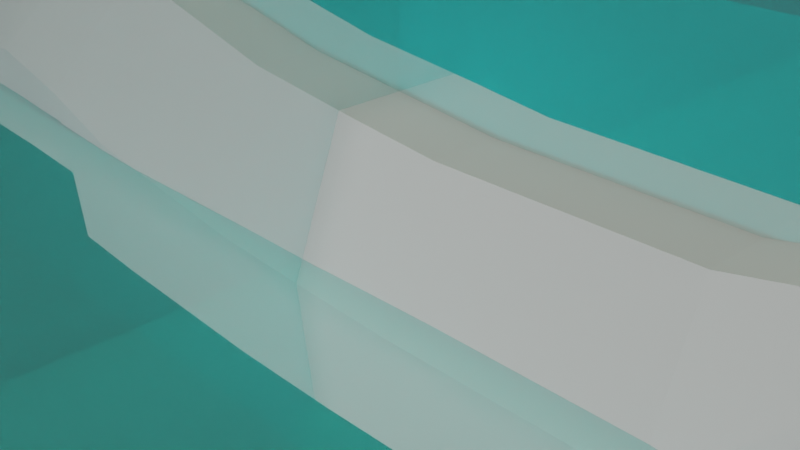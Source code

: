 # Source: f16.blend  (saved by Blender 3.0.42; exported with 4.5.12 LTS)
import bpy
from mathutils import Matrix  # noqa: F401  (used for matrix-valued properties, if any)

bpy.ops.wm.read_factory_settings(use_empty=True)
scene = bpy.context.scene
scene.name = 'Scene'

# ---- collections
col_collection = bpy.data.collections.new('Collection'); scene.collection.children.link(col_collection)

# ---- images (referenced by path relative to the original .blend; pixels are not part of the script)
import os
ASSET_DIR = os.environ.get("B2B_ASSET_DIR", "")  # directory of the original .blend (textures are referenced by path, not embedded)
HERE = os.path.dirname(os.path.abspath(__file__))  # packed textures are extracted next to this script under _unpacked/

def load_image(name, relpath, width, height, colorspace="sRGB"):
    """Load a texture the original file referenced (path relative to the .blend, or extracted next to this script)."""
    p = next((c for c in (os.path.join(HERE, relpath), os.path.join(ASSET_DIR, relpath)) if relpath and os.path.exists(c)), "")
    if p:
        img = bpy.data.images.load(p, check_existing=True)
        img.name = name
    else:  # same state as the original file: an image datablock whose file is absent (Cycles renders it pink)
        img = bpy.data.images.new(name, width, height)
        img.source = "FILE"
        img.filepath = "//" + (relpath or name)
    img.colorspace_settings.name = colorspace
    return img
img_f16___top_png = load_image('f16 - top.png', 'f16 - top.png', 1024, 1024, 'sRGB')
img_f16___right_png = load_image('f16 - right.png', 'f16 - right.png', 1024, 1024, 'sRGB')
img_f16___front_png = load_image('f16 - front.png', 'f16 - front.png', 1024, 1024, 'sRGB')

# ---- materials (node trees are filled in below, after node groups)
mat_f16___top = bpy.data.materials.new('f16 - top')
mat_f16_right = bpy.data.materials.new('f16 right')
mat_f16_right.preview_render_type = 'FLAT'
mat_material_001 = bpy.data.materials.new('Material.001')

# ---- material node trees
mat_f16___top.use_nodes = True; mat_f16___top.node_tree.nodes.clear()
_N = mat_f16___top.node_tree.nodes; _L = mat_f16___top.node_tree.links
n0 = _N.new('ShaderNodeTexImage'); n0.name = 'Image Texture'; n0.location = (-285, 428)
n0.image = img_f16___top_png
n1 = _N.new('ShaderNodeOutputMaterial'); n1.name = 'Material Output'; n1.location = (449, 384)
n2 = _N.new('ShaderNodeBsdfTransparent'); n2.name = 'Transparent BSDF'; n2.location = (34, 300)
n2.inputs[0].default_value = (1.0, 1.0, 1.0, 0.0)
n3 = _N.new('ShaderNodeMixShader'); n3.name = 'Mix Shader'; n3.location = (254, 397)
n4 = _N.new('ShaderNodeBsdfDiffuse'); n4.name = 'Diffuse BSDF'; n4.location = (26, 212)
n4.inputs[0].default_value = (0.0006061, 1.0, 0.9478, 1.0)
_L.new(n3.outputs[0], n1.inputs[0])
_L.new(n0.outputs[0], n3.inputs[0])
_L.new(n2.outputs[0], n3.inputs[1])
_L.new(n4.outputs[0], n3.inputs[2])
n1.is_active_output = True
mat_f16_right.use_nodes = True; mat_f16_right.node_tree.nodes.clear()
_N = mat_f16_right.node_tree.nodes; _L = mat_f16_right.node_tree.links
n0 = _N.new('ShaderNodeTexImage'); n0.name = 'Image Texture'; n0.location = (-346, 332)
n0.image = img_f16___right_png
n0.extension = 'CLIP'
n1 = _N.new('ShaderNodeOutputMaterial'); n1.name = 'Material Output'; n1.location = (424, 272)
n2 = _N.new('ShaderNodeBsdfTransparent'); n2.name = 'Transparent BSDF'; n2.location = (-42, 255)
n2.inputs[0].default_value = (1.0, 1.0, 1.0, 0.0)
n3 = _N.new('ShaderNodeBsdfDiffuse'); n3.name = 'Diffuse BSDF'; n3.location = (-43, 475)
n3.inputs[0].default_value = (0.0, 0.9781, 1.0, 1.0)
n4 = _N.new('ShaderNodeMixShader'); n4.name = 'Mix Shader'; n4.location = (208, 358)
_L.new(n0.outputs[0], n4.inputs[0])
_L.new(n2.outputs[0], n4.inputs[1])
_L.new(n4.outputs[0], n1.inputs[0])
_L.new(n3.outputs[0], n4.inputs[2])
n1.is_active_output = True
mat_material_001.use_nodes = True; mat_material_001.node_tree.nodes.clear()
_N = mat_material_001.node_tree.nodes; _L = mat_material_001.node_tree.links
n0 = _N.new('ShaderNodeOutputMaterial'); n0.name = 'Material Output'; n0.location = (522, 296)
n1 = _N.new('ShaderNodeTexImage'); n1.name = 'Image Texture'; n1.location = (-224, 307)
n1.image = img_f16___front_png
n2 = _N.new('ShaderNodeBsdfTransparent'); n2.name = 'Transparent BSDF'; n2.location = (90, 206)
n3 = _N.new('ShaderNodeMixShader'); n3.name = 'Mix Shader'; n3.location = (305, 314)
n4 = _N.new('ShaderNodeBsdfDiffuse'); n4.name = 'Diffuse BSDF'; n4.location = (64, 456)
n4.inputs[0].default_value = (0.0, 1.0, 0.9667, 1.0)
_L.new(n1.outputs[0], n3.inputs[0])
_L.new(n3.outputs[0], n0.inputs[0])
_L.new(n2.outputs[0], n3.inputs[1])
_L.new(n4.outputs[0], n3.inputs[2])
n0.is_active_output = True

# ---- world
world_world = bpy.data.worlds.new('World'); scene.world = world_world
world_world.use_nodes = True; world_world.node_tree.nodes.clear()
_N = world_world.node_tree.nodes; _L = world_world.node_tree.links
n0 = _N.new('ShaderNodeOutputWorld'); n0.name = 'World Output'; n0.location = (300, 300)
n1 = _N.new('ShaderNodeBackground'); n1.name = 'Background'; n1.location = (10, 300)
n1.inputs[0].default_value = (0.05088, 0.05088, 0.05088, 1.0)
_L.new(n1.outputs[0], n0.inputs[0])
n0.is_active_output = True
world_world.color = (0.05088, 0.05088, 0.05088)
world_world.use_sun_shadow = False
world_world.sun_shadow_jitter_overblur = 0.0

# ---- cameras
cam_camera = bpy.data.cameras.new('Camera')
cam_camera.clip_end = 100.0
cam_camera.ortho_scale = 7.314

# ---- lights
light_light = bpy.data.lights.new('Light', 'POINT')
light_light.color = (1.0, 0.9847, 0.8248)
light_light.transmission_factor = 0.0
light_light.energy = 5000.0
light_light.shadow_soft_size = 1.0
light_light.shadow_maximum_resolution = 0.006
light_light.use_absolute_resolution = True
light_point = bpy.data.lights.new('Point', 'POINT')
light_point.color = (1.0, 0.9924, 0.7094)
light_point.transmission_factor = 0.0
light_point.energy = 5000.0
light_point.shadow_soft_size = 0.25
light_point.shadow_maximum_resolution = 0.006
light_point.use_absolute_resolution = True
light_point_001 = bpy.data.lights.new('Point.001', 'SPOT')
light_point_001.transmission_factor = 0.0
light_point_001.energy = 5000.0
light_point_001.shadow_soft_size = 0.25
light_point_001.shadow_maximum_resolution = 0.006
light_point_001.use_absolute_resolution = True
light_point_001.spot_size = 1.856
light_point_002 = bpy.data.lights.new('Point.002', 'SPOT')
light_point_002.transmission_factor = 0.0
light_point_002.energy = 5000.0
light_point_002.shadow_soft_size = 0.25
light_point_002.shadow_maximum_resolution = 0.006
light_point_002.use_absolute_resolution = True
light_point_002.spot_size = 1.856
light_point_003 = bpy.data.lights.new('Point.003', 'SPOT')
light_point_003.transmission_factor = 0.0
light_point_003.energy = 5000.0
light_point_003.shadow_soft_size = 0.25
light_point_003.shadow_maximum_resolution = 0.006
light_point_003.use_absolute_resolution = True
light_point_003.spot_size = 1.856

# ---- meshes
me_plane = bpy.data.meshes.new('Plane')
me_plane.from_pydata([(-1.0, -1.0, 0.0), (1.0, -1.0, 0.0), (-1.0, 1.0, 0.0), (1.0, 1.0, 0.0)], [], [(0, 1, 3, 2)])
_uv = me_plane.uv_layers.new(name='UVMap')
_uv.uv.foreach_set('vector', [0.0, 0.0, 1.0, 0.0, 1.0, 1.0, 0.0, 1.0])
me_plane.materials.append(mat_f16___top)
me_plane.use_remesh_fix_poles = True
me_plane.use_remesh_preserve_attributes = False
me_plane.update()
me_plane_001 = bpy.data.meshes.new('Plane.001')
me_plane_001.from_pydata([(-1.0, -1.0, 0.0), (1.0, -1.0, 0.0), (-1.0, 1.0, 0.0), (1.0, 1.0, 0.0)], [], [(0, 1, 3, 2)])
_uv = me_plane_001.uv_layers.new(name='UVMap')
_uv.uv.foreach_set('vector', [0.0, 0.0, 1.0, 0.0, 1.0, 1.0, 0.0, 1.0])
me_plane_001.materials.append(mat_f16_right)
me_plane_001.use_remesh_fix_poles = True
me_plane_001.use_remesh_preserve_attributes = False
me_plane_001.update()
me_plane_002 = bpy.data.meshes.new('Plane.002')
me_plane_002.from_pydata([(-1.0, -1.0, 0.0), (1.0, -1.0, 0.0), (-1.0, 1.0, 0.0), (1.0, 1.0, 0.0)], [], [(0, 1, 3, 2)])
_uv = me_plane_002.uv_layers.new(name='UVMap')
_uv.uv.foreach_set('vector', [0.0, 0.0, 1.0, 0.0, 1.0, 1.0, 0.0, 1.0])
me_plane_002.materials.append(mat_material_001)
me_plane_002.use_remesh_fix_poles = True
me_plane_002.use_remesh_preserve_attributes = False
me_plane_002.update()
me_cube_001 = bpy.data.meshes.new('Cube.001')
me_cube_001.from_pydata([(-1.238, 1.159, -1.666), (-1.238, 0.7445, 1.484), (1.238, 1.168, -1.629), (1.238, 0.7537, 1.238), (-1.238, 0.0, -1.849), (-1.238, 0.0, 1.484), (1.238, 0.0, -1.813), (1.238, 0.0, 1.238), (-3.626, 0.0, 1.986), (-3.626, 0.6445, 1.986), (-3.626, 1.105, -1.626), (-3.626, 0.0, -1.844), (-4.79, 0.0, 2.078), (-4.79, 0.6053, 2.078), (-4.747, 1.066, -1.588), (-4.747, 0.0, -1.806), (-4.833, 1.066, -0.749), (-4.833, 0.0, -0.749), (-6.152, 0.0, 2.0), (-6.152, 0.5657, 2.0), (-6.152, 0.9956, -0.749), (-6.152, 0.0, -0.749), (-6.152, 0.0, 2.0), (-6.152, 0.9956, -0.749), (-6.152, 0.0, -0.749), (-7.24, 0.0, 1.661), (-7.24, 0.4919, 1.661), (-7.24, 0.9522, -0.7622), (-7.24, 0.0, -0.7622), (-8.334, 0.0, 0.9063), (-8.334, 0.442, 0.9063), (-8.334, 0.9023, -0.7873), (-8.334, 0.0, -0.7873), (-10.18, 0.0, 0.5667), (-10.18, 0.3648, 0.5667), (-10.18, 0.6692, -0.7873), (-10.18, 0.0, -0.7873), (-11.4, 0.0, 0.2128), (-11.4, 0.2834, 0.2128), (-11.4, 0.3443, -0.7101), (-11.4, 0.0, -0.7101), (-12.51, 0.0, -0.1016), (-12.51, 0.09322, -0.1016), (-12.51, 0.1541, -0.5466), (-12.51, 0.0, -0.5466), (-13.06, 0.0, -0.261), (-13.06, 0.09322, -0.261), (-13.06, 0.1541, -0.4891), (-13.06, 0.0, -0.4891), (0.2082, 1.178, -1.644), (0.2082, 0.7629, 1.34), (0.2082, 0.0, 1.34), (0.2082, 0.0, -1.828), (3.905, 0.7081, 1.238), (3.905, 1.168, -1.595), (3.905, 0.0, -1.813), (3.905, 0.0, 1.238), (6.058, 0.7081, 1.688), (6.058, 1.168, -1.595), (6.058, 0.0, -1.813), (6.058, 0.0, 1.688), (8.758, 0.7081, 1.399), (8.758, 1.168, -1.595), (8.758, 0.0, -1.813), (8.758, 0.0, 1.399), (12.37, 0.7081, 0.9528), (12.37, 1.168, -1.171), (12.37, 0.0, -1.389), (12.37, 0.0, 0.9528), (13.58, 0.7081, 0.7743), (13.58, 1.168, -0.9925), (13.58, 0.0, -1.21), (13.58, 0.0, 0.7743), (-1.238, 1.325, -0.1828), (1.238, 1.334, -0.2872), (-1.238, 1.325, -0.1828), (1.238, 1.334, -0.2872), (-1.238, 1.325, -0.1828), (1.238, 1.334, -0.2872), (-3.626, 1.271, 0.07089), (-4.79, 1.231, 0.4), (-6.152, 1.161, 0.6255), (-6.152, 1.161, 0.6255), (-7.24, 1.118, 0.4494), (-8.334, 1.068, 0.05949), (-10.18, 0.835, -0.1103), (-11.4, 0.5101, -0.2487), (-12.51, 0.3199, -0.3241), (-13.06, 0.3199, -0.375), (-13.06, 0.0, -0.375), (0.2082, 1.343, -0.2438), (3.905, 1.334, -0.2872), (6.058, 1.334, -0.06226), (8.758, 1.334, -0.2069), (12.37, 1.334, -0.218), (13.58, 1.334, -0.218), (13.58, 0.0, -0.218)], [], [(0, 4, 11, 10), (74, 2, 76), (74, 3, 53, 91), (50, 1, 5, 51), (49, 2, 6, 52), (76, 2, 78), (73, 1, 75), (90, 50, 3, 78), (75, 1, 77), (10, 11, 15, 14), (5, 1, 9, 8), (73, 0, 10, 79), (14, 15, 17, 16), (8, 9, 13, 12), (79, 10, 14, 80), (80, 16, 20, 81), (80, 14, 16), (81, 20, 23, 82), (16, 17, 21, 20), (12, 13, 19, 18), (82, 23, 27, 83), (20, 21, 24, 23), (18, 19, 22), (27, 28, 32, 31), (23, 24, 28, 27), (22, 19, 26, 25), (31, 32, 36, 35), (25, 26, 30, 29), (83, 27, 31, 84), (35, 36, 40, 39), (29, 30, 34, 33), (84, 31, 35, 85), (86, 39, 43, 87), (33, 34, 38, 37), (85, 35, 39, 86), (87, 43, 47, 88), (39, 40, 44, 43), (37, 38, 42, 41), (89, 45, 46, 88), (43, 44, 48, 47), (41, 42, 46, 45), (77, 1, 50, 90), (0, 49, 52, 4), (3, 50, 51, 7), (55, 54, 58, 59), (3, 7, 56, 53), (6, 2, 54, 55), (57, 60, 64, 61), (53, 56, 60, 57), (91, 53, 57, 92), (61, 64, 68, 65), (92, 57, 61, 93), (59, 58, 62, 63), (65, 68, 72, 69), (93, 61, 65, 94), (63, 62, 66, 67), (95, 69, 72, 96), (94, 65, 69, 95), (67, 66, 70, 71), (66, 94, 95, 70), (70, 95, 96, 71), (62, 93, 94, 66), (58, 92, 93, 62), (54, 91, 92, 58), (0, 77, 90, 49), (48, 89, 88, 47), (42, 87, 88, 46), (34, 85, 86, 38), (38, 86, 87, 42), (30, 84, 85, 34), (26, 83, 84, 30), (19, 82, 83, 26), (19, 81, 82), (13, 80, 81, 19), (9, 79, 80, 13), (1, 73, 79, 9), (0, 75, 77), (49, 90, 78, 2), (0, 73, 75), (3, 76, 78), (2, 74, 91, 54), (3, 74, 76)])
_uv = me_cube_001.uv_layers.new(name='UVMap')
_uv.uv.foreach_set('vector', [0.125, 0.5, 0.125, 0.625, 0.125, 0.625, 0.125, 0.5, 0.5, 0.5, 0.375, 0.5, 0.5, 0.5, 0.5, 0.5, 0.625, 0.5, 0.625, 0.5, 0.5, 0.5, 0.729, 0.5, 0.875, 0.5, 0.875, 0.625, 0.729, 0.625, 0.271, 0.5, 0.375, 0.5, 0.375, 0.625, 0.271, 0.625, 0.5, 0.5, 0.375, 0.5, 0.5, 0.5, 0.5, 0.25, 0.625, 0.25, 0.5, 0.25, 0.5, 0.396, 0.625, 0.396, 0.625, 0.5, 0.5, 0.5, 0.5, 0.25, 0.625, 0.25, 0.5, 0.25, 0.125, 0.5, 0.125, 0.625, 0.125, 0.625, 0.125, 0.5, 0.875, 0.625, 0.875, 0.5, 0.875, 0.5, 0.875, 0.625, 0.5, 0.25, 0.375, 0.25, 0.375, 0.25, 0.5, 0.25, 0.125, 0.5, 0.125, 0.625, 0.125, 0.625, 0.125, 0.5, 0.875, 0.625, 0.875, 0.5, 0.875, 0.5, 0.875, 0.625, 0.5, 0.25, 0.375, 0.25, 0.375, 0.25, 0.5, 0.25, 0.5, 0.25, 0.375, 0.25, 0.375, 0.25, 0.5, 0.25, 0.5, 0.25, 0.375, 0.25, 0.375, 0.25, 0.5, 0.25, 0.375, 0.25, 0.375, 0.25, 0.5, 0.25, 0.125, 0.5, 0.125, 0.625, 0.125, 0.625, 0.125, 0.5, 0.875, 0.625, 0.875, 0.5, 0.875, 0.5, 0.875, 0.625, 0.5, 0.25, 0.375, 0.25, 0.375, 0.25, 0.5, 0.25, 0.125, 0.5, 0.125, 0.625, 0.125, 0.625, 0.125, 0.5, 0.875, 0.625, 0.875, 0.5, 0.875, 0.625, 0.125, 0.5, 0.125, 0.625, 0.125, 0.625, 0.125, 0.5, 0.125, 0.5, 0.125, 0.625, 0.125, 0.625, 0.125, 0.5, 0.875, 0.625, 0.875, 0.5, 0.875, 0.5, 0.875, 0.625, 0.125, 0.5, 0.125, 0.625, 0.125, 0.625, 0.125, 0.5, 0.875, 0.625, 0.875, 0.5, 0.875, 0.5, 0.875, 0.625, 0.5, 0.25, 0.375, 0.25, 0.375, 0.25, 0.5, 0.25, 0.125, 0.5, 0.125, 0.625, 0.125, 0.625, 0.125, 0.5, 0.875, 0.625, 0.875, 0.5, 0.875, 0.5, 0.875, 0.625, 0.5, 0.25, 0.375, 0.25, 0.375, 0.25, 0.5, 0.25, 0.5, 0.25, 0.375, 0.25, 0.375, 0.25, 0.5, 0.25, 0.875, 0.625, 0.875, 0.5, 0.875, 0.5, 0.875, 0.625, 0.5, 0.25, 0.375, 0.25, 0.375, 0.25, 0.5, 0.25, 0.5, 0.25, 0.375, 0.25, 0.375, 0.25, 0.5, 0.25, 0.125, 0.5, 0.125, 0.625, 0.125, 0.625, 0.125, 0.5, 0.875, 0.625, 0.875, 0.5, 0.875, 0.5, 0.875, 0.625, 0.5, 0.125, 0.625, 0.125, 0.625, 0.25, 0.5, 0.25, 0.125, 0.5, 0.125, 0.625, 0.125, 0.625, 0.125, 0.5, 0.875, 0.625, 0.875, 0.5, 0.875, 0.5, 0.875, 0.625, 0.5, 0.25, 0.625, 0.25, 0.625, 0.396, 0.5, 0.396, 0.125, 0.5, 0.271, 0.5, 0.271, 0.625, 0.125, 0.625, 0.625, 0.5, 0.729, 0.5, 0.729, 0.625, 0.625, 0.625, 0.375, 0.625, 0.375, 0.5, 0.375, 0.5, 0.375, 0.625, 0.625, 0.5, 0.625, 0.625, 0.625, 0.625, 0.625, 0.5, 0.375, 0.625, 0.375, 0.5, 0.375, 0.5, 0.375, 0.625, 0.625, 0.5, 0.625, 0.625, 0.625, 0.625, 0.625, 0.5, 0.625, 0.5, 0.625, 0.625, 0.625, 0.625, 0.625, 0.5, 0.5, 0.5, 0.625, 0.5, 0.625, 0.5, 0.5, 0.5, 0.625, 0.5, 0.625, 0.625, 0.625, 0.625, 0.625, 0.5, 0.5, 0.5, 0.625, 0.5, 0.625, 0.5, 0.5, 0.5, 0.375, 0.625, 0.375, 0.5, 0.375, 0.5, 0.375, 0.625, 0.625, 0.5, 0.625, 0.625, 0.625, 0.625, 0.625, 0.5, 0.5, 0.5, 0.625, 0.5, 0.625, 0.5, 0.5, 0.5, 0.375, 0.625, 0.375, 0.5, 0.375, 0.5, 0.375, 0.625, 0.5, 0.5, 0.625, 0.5, 0.625, 0.625, 0.5, 0.625, 0.5, 0.5, 0.625, 0.5, 0.625, 0.5, 0.5, 0.5, 0.375, 0.625, 0.375, 0.5, 0.375, 0.5, 0.375, 0.625, 0.375, 0.5, 0.5, 0.5, 0.5, 0.5, 0.375, 0.5, 0.375, 0.5, 0.5, 0.5, 0.5, 0.625, 0.375, 0.625, 0.375, 0.5, 0.5, 0.5, 0.5, 0.5, 0.375, 0.5, 0.375, 0.5, 0.5, 0.5, 0.5, 0.5, 0.375, 0.5, 0.375, 0.5, 0.5, 0.5, 0.5, 0.5, 0.375, 0.5, 0.375, 0.25, 0.5, 0.25, 0.5, 0.396, 0.375, 0.396, 0.375, 0.125, 0.5, 0.125, 0.5, 0.25, 0.375, 0.25, 0.625, 0.25, 0.5, 0.25, 0.5, 0.25, 0.625, 0.25, 0.625, 0.25, 0.5, 0.25, 0.5, 0.25, 0.625, 0.25, 0.625, 0.25, 0.5, 0.25, 0.5, 0.25, 0.625, 0.25, 0.625, 0.25, 0.5, 0.25, 0.5, 0.25, 0.625, 0.25, 0.625, 0.25, 0.5, 0.25, 0.5, 0.25, 0.625, 0.25, 0.625, 0.25, 0.5, 0.25, 0.5, 0.25, 0.625, 0.25, 0.625, 0.25, 0.5, 0.25, 0.5, 0.25, 0.625, 0.25, 0.5, 0.25, 0.5, 0.25, 0.625, 0.25, 0.625, 0.25, 0.5, 0.25, 0.5, 0.25, 0.625, 0.25, 0.625, 0.25, 0.5, 0.25, 0.5, 0.25, 0.625, 0.25, 0.375, 0.25, 0.5, 0.25, 0.5, 0.25, 0.375, 0.396, 0.5, 0.396, 0.5, 0.5, 0.375, 0.5, 0.375, 0.25, 0.5, 0.25, 0.5, 0.25, 0.625, 0.5, 0.5, 0.5, 0.5, 0.5, 0.375, 0.5, 0.5, 0.5, 0.5, 0.5, 0.375, 0.5, 0.625, 0.5, 0.5, 0.5, 0.5, 0.5])
me_cube_001.use_remesh_fix_poles = True
me_cube_001.use_remesh_preserve_attributes = False
me_cube_001.update()

# ---- objects
ob_light = bpy.data.objects.new('Light', light_light)
ob_camera = bpy.data.objects.new('Camera', cam_camera)
ob_f16___top = bpy.data.objects.new('f16 - top', me_plane)
ob_f16___side = bpy.data.objects.new('f16 - side', me_plane_001)
ob_f16_front = bpy.data.objects.new('f16 front', me_plane_002)
ob_point = bpy.data.objects.new('Point', light_point)
ob_point_001 = bpy.data.objects.new('Point.001', light_point_001)
ob_point_002 = bpy.data.objects.new('Point.002', light_point_002)
ob_point_003 = bpy.data.objects.new('Point.003', light_point_003)
ob_f16_model = bpy.data.objects.new('f16 model', me_cube_001)

# ---- transforms, parenting, visibility, modifiers, constraints
ob_light.location = (0.0, 0.0, 20.8)
ob_light.rotation_euler = (0.6503, 0.05522, 1.866)
ob_light.lock_rotations_4d = False
ob_light.empty_display_type = 'ARROWS'
ob_light.color = (0.0, 0.0, 0.0, 0.0)
ob_light.lineart.crease_threshold = 0.0
ob_camera.location = (7.359, -6.926, 4.958)
ob_camera.rotation_euler = (1.109, 0.0, 0.8149)
ob_camera.lock_rotations_4d = False
ob_camera.empty_display_type = 'ARROWS'
ob_camera.color = (0.0, 0.0, 0.0, 0.0)
ob_camera.display_type = 'WIRE'
ob_camera.lineart.crease_threshold = 0.0
ob_f16___top.location = (0.1047, -0.2348, 0.0)
ob_f16___top.rotation_euler = (0.0, -0.0, 3.15)
ob_f16___top.scale = (15.0, 10.0, 1.0)
ob_f16___side.location = (0.0, 0.0, 2.065)
ob_f16___side.rotation_euler = (1.571, -0.0, 0.0)
ob_f16___side.scale = (15.0, 6.0, 1.0)
ob_f16_front.location = (0.0, -0.1356, 1.441)
ob_f16_front.rotation_euler = (1.571, -0.02064, 1.571)
ob_f16_front.scale = (10.0, 6.0, 1.0)
ob_point.location = (0.0, 0.0, -13.11)
ob_point_001.location = (-0.07971, -17.68, 0.2541)
ob_point_001.rotation_euler = (-1.58, -0.0, 3.142)
ob_point_002.location = (-0.07971, 16.85, 0.2541)
ob_point_002.rotation_euler = (-1.58, -0.0, 0.0)
ob_point_003.location = (-0.07971, 16.85, 0.2541)
ob_point_003.rotation_euler = (-1.58, -0.0, 0.0)
ob_f16_model.location = (0.0, 0.0, 0.0)
_m = ob_f16_model.modifiers.new('Mirror', 'MIRROR')
_m.use_axis = (False, True, False)
_m.use_clip = True

# ---- collection membership
col_collection.objects.link(ob_light)
col_collection.objects.link(ob_camera)
col_collection.objects.link(ob_f16___top)
col_collection.objects.link(ob_f16___side)
col_collection.objects.link(ob_f16_front)
col_collection.objects.link(ob_point)
col_collection.objects.link(ob_point_001)
col_collection.objects.link(ob_point_002)
col_collection.objects.link(ob_point_003)
col_collection.objects.link(ob_f16_model)

# ---- scene / render settings (as saved in the file)
scene.camera = ob_camera
scene.frame_start = 1; scene.frame_end = 250; scene.frame_set(1)
scene.render.engine = 'CYCLES'
scene.cycles.sampling_pattern = 'TABULATED_SOBOL'
scene.cycles.use_light_tree = False
scene.eevee.taa_samples = 8
scene.view_settings.view_transform = 'Filmic'
bpy.context.view_layer.update()
